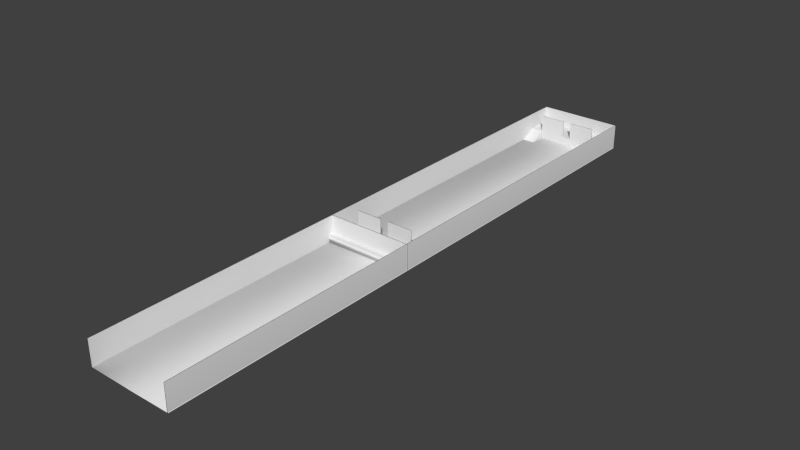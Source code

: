 # Source: Level1.blend  (saved by Blender 2.72.0; exported with 4.5.12 LTS)
import bpy
from mathutils import Matrix  # noqa: F401  (used for matrix-valued properties, if any)

bpy.ops.wm.read_factory_settings(use_empty=True)
scene = bpy.context.scene
scene.name = 'Scene'

# ---- collections
col_collection_1 = bpy.data.collections.new('Collection 1'); scene.collection.children.link(col_collection_1)

# ---- materials (node trees are filled in below, after node groups)
mat_material = bpy.data.materials.new('Material')
mat_material.alpha_threshold = 0.0
mat_material.use_transparent_shadow = False
mat_material.roughness = 0.5
mat_material.line_color = (0.0, 0.0, 0.0, 1.0)

# ---- material node trees

# ---- world
world_world = bpy.data.worlds.new('World'); scene.world = world_world
world_world.color = (0.05088, 0.05088, 0.05088)
world_world.use_sun_shadow = False
world_world.sun_shadow_jitter_overblur = 0.0
world_world.cycles.sampling_method = 'MANUAL'
world_world.cycles.sample_map_resolution = 256

# ---- meshes
me_cube_011 = bpy.data.meshes.new('Cube.011')
me_cube_011.from_pydata([(-1.0, -1.0, -1.0), (-1.0, 3.0, -1.0), (1.0, 3.0, -1.0), (1.0, -1.0, -1.0), (-1.0, -1.0, 1.0), (-1.0, 3.0, -1.0), (1.0, 3.0, -1.0), (1.0, -1.0, 1.0)], [], [(4, 5, 1, 0), (5, 6, 2, 1), (6, 7, 3, 2), (7, 4, 0, 3), (0, 1, 2, 3), (7, 6, 5, 4)])
me_cube_011.polygons.foreach_set('use_smooth', [0, 1, 0, 0, 0, 0])
me_cube_011.use_remesh_preserve_volume = False
me_cube_011.use_remesh_preserve_attributes = False
me_cube_011.use_mirror_vertex_groups = False
me_cube_011.update()
me_cube_009 = bpy.data.meshes.new('Cube.009')
me_cube_009.from_pydata([(-1.0, -1.0, -1.0), (-1.0, 1.0, -1.0), (1.0, 1.0, -1.0), (1.0, -1.0, -1.0), (-1.0, -1.0, 1.0), (-1.0, 1.0, 1.0), (1.0, 1.0, 1.0), (1.0, -1.0, 1.0)], [], [(4, 5, 1, 0), (5, 6, 2, 1), (6, 7, 3, 2), (7, 4, 0, 3), (0, 1, 2, 3), (7, 6, 5, 4)])
me_cube_009.polygons.foreach_set('use_smooth', [True] * 6)
me_cube_009.use_remesh_preserve_volume = False
me_cube_009.use_remesh_preserve_attributes = False
me_cube_009.use_mirror_vertex_groups = False
me_cube_009.update()
me_cube_001 = bpy.data.meshes.new('Cube.001')
me_cube_001.from_pydata([(-1.0, -1.0, -1.0), (-1.0, 1.0, -1.0), (1.0, 1.0, -1.0), (1.0, -1.0, -1.0), (-1.0, -1.0, 1.0), (-1.0, 1.0, 1.0), (1.0, 1.0, 1.0), (1.0, -1.0, 1.0)], [], [(4, 5, 1, 0), (5, 6, 2, 1), (6, 7, 3, 2), (7, 4, 0, 3), (0, 1, 2, 3), (7, 6, 5, 4)])
me_cube_001.polygons.foreach_set('use_smooth', [True] * 6)
me_cube_001.use_remesh_preserve_volume = False
me_cube_001.use_remesh_preserve_attributes = False
me_cube_001.use_mirror_vertex_groups = False
me_cube_001.update()
me_cube = bpy.data.meshes.new('Cube')
me_cube.from_pydata([(10.0, 10.0, -0.1), (10.0, -10.0, -0.1), (-10.0, -10.0, -0.1), (-10.0, 10.0, -0.1), (10.0, 10.0, 0.1), (10.0, -10.0, 0.1), (-10.0, -10.0, 0.1), (-10.0, 10.0, 0.1)], [], [(0, 1, 2, 3), (4, 7, 6, 5), (0, 4, 5, 1), (1, 5, 6, 2), (2, 6, 7, 3), (4, 0, 3, 7)])
me_cube.polygons.foreach_set('use_smooth', [True] * 6)
me_cube.materials.append(mat_material)
me_cube.use_remesh_preserve_volume = False
me_cube.use_remesh_preserve_attributes = False
me_cube.use_mirror_vertex_groups = False
me_cube.update()
me_cube_002 = bpy.data.meshes.new('Cube.002')
me_cube_002.from_pydata([(-1.0, -1.0, -1.0), (-1.0, 1.0, -1.0), (1.0, 1.0, -1.0), (1.0, -1.0, -1.0), (-1.0, -1.0, 1.0), (-1.0, 1.0, 1.0), (1.0, 1.0, 1.0), (1.0, -1.0, 1.0)], [], [(4, 5, 1, 0), (5, 6, 2, 1), (6, 7, 3, 2), (7, 4, 0, 3), (0, 1, 2, 3), (7, 6, 5, 4)])
me_cube_002.polygons.foreach_set('use_smooth', [True] * 6)
me_cube_002.use_remesh_preserve_volume = False
me_cube_002.use_remesh_preserve_attributes = False
me_cube_002.use_mirror_vertex_groups = False
me_cube_002.update()
me_cube_003 = bpy.data.meshes.new('Cube.003')
me_cube_003.from_pydata([(-1.0, -1.0, -1.0), (-1.0, 1.0, -1.0), (1.0, 1.0, -1.0), (1.0, -1.0, -1.0), (-1.0, -1.0, 1.0), (-1.0, 1.0, 1.0), (1.0, 1.0, 1.0), (1.0, -1.0, 1.0)], [], [(4, 5, 1, 0), (5, 6, 2, 1), (6, 7, 3, 2), (7, 4, 0, 3), (0, 1, 2, 3), (7, 6, 5, 4)])
me_cube_003.polygons.foreach_set('use_smooth', [True] * 6)
me_cube_003.use_remesh_preserve_volume = False
me_cube_003.use_remesh_preserve_attributes = False
me_cube_003.use_mirror_vertex_groups = False
me_cube_003.update()
me_cube_004 = bpy.data.meshes.new('Cube.004')
me_cube_004.from_pydata([(-1.0, -1.0, -1.0), (-1.0, 1.0, -1.0), (1.0, 1.0, -1.0), (1.0, -1.0, -1.0), (-1.0, -1.0, 1.0), (-1.0, 1.0, 1.0), (1.0, 1.0, 1.0), (1.0, -1.0, 1.0)], [], [(4, 5, 1, 0), (5, 6, 2, 1), (6, 7, 3, 2), (7, 4, 0, 3), (0, 1, 2, 3), (7, 6, 5, 4)])
me_cube_004.polygons.foreach_set('use_smooth', [True] * 6)
me_cube_004.use_remesh_preserve_volume = False
me_cube_004.use_remesh_preserve_attributes = False
me_cube_004.use_mirror_vertex_groups = False
me_cube_004.update()
me_cube_005 = bpy.data.meshes.new('Cube.005')
me_cube_005.from_pydata([(-1.0, -1.0, -1.0), (-1.0, 1.0, -1.0), (1.0, 1.0, -1.0), (1.0, -1.0, -1.0), (-1.0, -1.0, 1.0), (-1.0, 1.0, 1.0), (1.0, 1.0, 1.0), (1.0, -1.0, 1.0)], [], [(4, 5, 1, 0), (5, 6, 2, 1), (6, 7, 3, 2), (7, 4, 0, 3), (0, 1, 2, 3), (7, 6, 5, 4)])
me_cube_005.polygons.foreach_set('use_smooth', [True] * 6)
me_cube_005.use_remesh_preserve_volume = False
me_cube_005.use_remesh_preserve_attributes = False
me_cube_005.use_mirror_vertex_groups = False
me_cube_005.update()
me_cube_006 = bpy.data.meshes.new('Cube.006')
me_cube_006.from_pydata([(-1.0, -1.0, -1.0), (-1.0, 1.0, -1.0), (1.0, 1.0, -1.0), (1.0, -1.0, -1.0), (-1.0, -1.0, 1.0), (-1.0, 1.0, 1.0), (1.0, 1.0, 1.0), (1.0, -1.0, 1.0)], [], [(4, 5, 1, 0), (5, 6, 2, 1), (6, 7, 3, 2), (7, 4, 0, 3), (0, 1, 2, 3), (7, 6, 5, 4)])
me_cube_006.polygons.foreach_set('use_smooth', [True] * 6)
me_cube_006.use_remesh_preserve_volume = False
me_cube_006.use_remesh_preserve_attributes = False
me_cube_006.use_mirror_vertex_groups = False
me_cube_006.update()
me_cube_007 = bpy.data.meshes.new('Cube.007')
me_cube_007.from_pydata([(-1.0, -1.0, -1.0), (-1.0, 1.0, -1.0), (1.0, 1.0, -1.0), (1.0, -1.0, -1.0), (-1.0, -1.0, 1.0), (-1.0, 1.0, 1.0), (1.0, 1.0, 1.0), (1.0, -1.0, 1.0)], [], [(4, 5, 1, 0), (5, 6, 2, 1), (6, 7, 3, 2), (7, 4, 0, 3), (0, 1, 2, 3), (7, 6, 5, 4)])
me_cube_007.polygons.foreach_set('use_smooth', [True] * 6)
me_cube_007.use_remesh_preserve_volume = False
me_cube_007.use_remesh_preserve_attributes = False
me_cube_007.use_mirror_vertex_groups = False
me_cube_007.update()
me_cube_008 = bpy.data.meshes.new('Cube.008')
me_cube_008.from_pydata([(-1.0, -1.0, -1.0), (-1.0, 1.0, -1.0), (1.0, 1.0, -1.0), (1.0, -1.0, -1.0), (-1.0, -1.0, 1.0), (-1.0, 1.0, 1.0), (1.0, 1.0, 1.0), (1.0, -1.0, 1.0)], [], [(4, 5, 1, 0), (5, 6, 2, 1), (6, 7, 3, 2), (7, 4, 0, 3), (0, 1, 2, 3), (7, 6, 5, 4)])
me_cube_008.polygons.foreach_set('use_smooth', [True] * 6)
me_cube_008.use_remesh_preserve_volume = False
me_cube_008.use_remesh_preserve_attributes = False
me_cube_008.use_mirror_vertex_groups = False
me_cube_008.update()
me_cube_010 = bpy.data.meshes.new('Cube.010')
me_cube_010.from_pydata([(-1.0, -1.0, -1.0), (-1.0, 1.0, -1.0), (1.0, 1.0, -1.0), (1.0, -1.0, -1.0), (-1.0, -1.0, 1.0), (-1.0, 1.0, 1.0), (1.0, 1.0, 1.0), (1.0, -1.0, 1.0)], [], [(4, 5, 1, 0), (5, 6, 2, 1), (6, 7, 3, 2), (7, 4, 0, 3), (0, 1, 2, 3), (7, 6, 5, 4)])
me_cube_010.use_remesh_preserve_volume = False
me_cube_010.use_remesh_preserve_attributes = False
me_cube_010.use_mirror_vertex_groups = False
me_cube_010.update()
me_cube_012 = bpy.data.meshes.new('Cube.012')
me_cube_012.from_pydata([(-1.0, -1.0, -1.0), (-1.0, 3.0, -1.0), (1.0, 3.0, -1.0), (1.0, -1.0, -1.0), (-1.0, -1.0, 1.0), (-1.0, 3.0, -1.0), (1.0, 3.0, -1.0), (1.0, -1.0, 1.0)], [], [(4, 5, 1, 0), (5, 6, 2, 1), (6, 7, 3, 2), (7, 4, 0, 3), (0, 1, 2, 3), (7, 6, 5, 4)])
me_cube_012.polygons.foreach_set('use_smooth', [0, 1, 0, 0, 0, 0])
me_cube_012.use_remesh_preserve_volume = False
me_cube_012.use_remesh_preserve_attributes = False
me_cube_012.use_mirror_vertex_groups = False
me_cube_012.update()
me_cube_013 = bpy.data.meshes.new('Cube.013')
me_cube_013.from_pydata([(-1.0, -1.0, -1.0), (-1.0, 3.0, -1.0), (1.0, 3.0, -1.0), (1.0, -1.0, -1.0), (-1.0, -1.0, 1.0), (-1.0, 3.0, -1.0), (1.0, 3.0, -1.0), (1.0, -1.0, 1.0)], [], [(4, 5, 1, 0), (5, 6, 2, 1), (6, 7, 3, 2), (7, 4, 0, 3), (0, 1, 2, 3), (7, 6, 5, 4)])
me_cube_013.polygons.foreach_set('use_smooth', [0, 1, 0, 0, 0, 0])
me_cube_013.use_remesh_preserve_volume = False
me_cube_013.use_remesh_preserve_attributes = False
me_cube_013.use_mirror_vertex_groups = False
me_cube_013.update()
me_cube_014 = bpy.data.meshes.new('Cube.014')
me_cube_014.from_pydata([(-1.0, -1.0, -1.0), (-1.0, 3.0, -1.0), (1.0, 3.0, -1.0), (1.0, -1.0, -1.0), (-1.0, -1.0, 1.0), (-1.0, 3.0, -1.0), (1.0, 3.0, -1.0), (1.0, -1.0, 1.0)], [], [(4, 5, 1, 0), (5, 6, 2, 1), (6, 7, 3, 2), (7, 4, 0, 3), (0, 1, 2, 3), (7, 6, 5, 4)])
me_cube_014.polygons.foreach_set('use_smooth', [0, 1, 0, 0, 0, 0])
me_cube_014.use_remesh_preserve_volume = False
me_cube_014.use_remesh_preserve_attributes = False
me_cube_014.use_mirror_vertex_groups = False
me_cube_014.update()

# ---- objects
ob_ramp = bpy.data.objects.new('Ramp', me_cube_011)
ob_raised_section = bpy.data.objects.new('Raised Section', me_cube_009)
ob_wall = bpy.data.objects.new('Wall', me_cube_001)
ob_floor = bpy.data.objects.new('Floor', me_cube)
ob_wall_001 = bpy.data.objects.new('Wall.001', me_cube_002)
ob_wall_002 = bpy.data.objects.new('Wall.002', me_cube_003)
ob_wall_003 = bpy.data.objects.new('Wall.003', me_cube_004)
ob_innerwall = bpy.data.objects.new('InnerWall', me_cube_005)
ob_innerwall_001 = bpy.data.objects.new('InnerWall.001', me_cube_006)
ob_innerwall_002 = bpy.data.objects.new('InnerWall.002', me_cube_007)
ob_innerwall_003 = bpy.data.objects.new('InnerWall.003', me_cube_008)
ob_raised_section_001 = bpy.data.objects.new('Raised Section.001', me_cube_010)
ob_ramp_001 = bpy.data.objects.new('Ramp.001', me_cube_012)
ob_ramp_002 = bpy.data.objects.new('Ramp.002', me_cube_013)
ob_ramp_003 = bpy.data.objects.new('Ramp.003', me_cube_014)

# ---- transforms, parenting, visibility, modifiers, constraints
ob_ramp.location = (8.43, -4.026, 1.0)
ob_ramp.rotation_euler = (0.0, -0.0, 6.283)
ob_ramp.scale = (1.5, 1.0, 1.0)
ob_ramp.lineart.crease_threshold = 0.0
ob_raised_section.location = (-0.1351, -8.0, 1.0)
ob_raised_section.scale = (10.0, 3.0, 1.0)
ob_raised_section.lineart.crease_threshold = 0.0
ob_wall.location = (9.887, 0.0, 2.91)
ob_wall.scale = (0.1, 70.0, 3.0)
ob_wall.lineart.crease_threshold = 0.0
ob_floor.location = (0.0, 0.0, 0.0)
ob_floor.scale = (1.0, 7.0, 1.0)
ob_floor.lock_rotations_4d = False
ob_floor.empty_display_type = 'ARROWS'
ob_floor.lineart.crease_threshold = 0.0
ob_wall_001.location = (-9.925, 0.0, 2.91)
ob_wall_001.scale = (0.1, 70.0, 3.0)
ob_wall_001.lineart.crease_threshold = 0.0
ob_wall_002.location = (0.0, -9.858, 2.91)
ob_wall_002.rotation_euler = (0.0, -0.0, 1.571)
ob_wall_002.scale = (0.1, 10.0, 3.0)
ob_wall_002.lineart.crease_threshold = 0.0
ob_wall_003.location = (-0.04172, 70.0, 2.91)
ob_wall_003.rotation_euler = (0.0, -0.0, 1.571)
ob_wall_003.scale = (0.1, 10.0, 3.0)
ob_wall_003.lineart.crease_threshold = 0.0
ob_innerwall.location = (-4.0, -5.0, 3.0)
ob_innerwall.rotation_euler = (0.0, -0.0, 1.571)
ob_innerwall.scale = (0.1, 3.0, 3.0)
ob_innerwall.lineart.crease_threshold = 0.0
ob_innerwall_001.location = (4.0, -5.0, 3.0)
ob_innerwall_001.rotation_euler = (0.0, -0.0, 1.571)
ob_innerwall_001.scale = (0.1, 3.0, 3.0)
ob_innerwall_001.lineart.crease_threshold = 0.0
ob_innerwall_002.location = (-4.0, 64.0, 3.0)
ob_innerwall_002.rotation_euler = (0.0, -0.0, 1.571)
ob_innerwall_002.scale = (0.1, 3.0, 3.0)
ob_innerwall_002.lineart.crease_threshold = 0.0
ob_innerwall_003.location = (4.0, 64.0, 3.0)
ob_innerwall_003.rotation_euler = (0.0, -0.0, 1.571)
ob_innerwall_003.scale = (0.1, 3.0, 3.0)
ob_innerwall_003.lineart.crease_threshold = 0.0
ob_raised_section_001.location = (-0.1351, 67.0, 1.0)
ob_raised_section_001.scale = (10.0, 3.0, 1.0)
ob_raised_section_001.lineart.crease_threshold = 0.0
ob_ramp_001.location = (-8.559, -4.0, 1.0)
ob_ramp_001.scale = (1.5, 1.0, 1.0)
ob_ramp_001.lineart.crease_threshold = 0.0
ob_ramp_002.location = (-8.559, 63.0, 1.0)
ob_ramp_002.rotation_euler = (0.0, -0.0, 3.142)
ob_ramp_002.scale = (1.5, 1.0, 1.0)
ob_ramp_002.lineart.crease_threshold = 0.0
ob_ramp_003.location = (8.43, 63.0, 1.0)
ob_ramp_003.rotation_euler = (0.0, -0.0, 3.142)
ob_ramp_003.scale = (1.5, 1.0, 1.0)
ob_ramp_003.lineart.crease_threshold = 0.0

# ---- collection membership
col_collection_1.objects.link(ob_ramp)
col_collection_1.objects.link(ob_raised_section)
col_collection_1.objects.link(ob_wall)
col_collection_1.objects.link(ob_floor)
col_collection_1.objects.link(ob_wall_001)
col_collection_1.objects.link(ob_wall_002)
col_collection_1.objects.link(ob_wall_003)
col_collection_1.objects.link(ob_innerwall)
col_collection_1.objects.link(ob_innerwall_001)
col_collection_1.objects.link(ob_innerwall_002)
col_collection_1.objects.link(ob_innerwall_003)
col_collection_1.objects.link(ob_raised_section_001)
col_collection_1.objects.link(ob_ramp_001)
col_collection_1.objects.link(ob_ramp_002)
col_collection_1.objects.link(ob_ramp_003)

# ---- scene / render settings (as saved in the file)
scene.frame_start = 1; scene.frame_end = 250; scene.frame_set(1)
scene.render.engine = 'BLENDER_EEVEE_NEXT'
scene.render.resolution_percentage = 50
scene.render.dither_intensity = 0.0
scene.cycles.use_denoising = False
scene.cycles.samples = 10
scene.cycles.sampling_pattern = 'TABULATED_SOBOL'
scene.cycles.light_sampling_threshold = 0.0
scene.cycles.use_adaptive_sampling = False
scene.cycles.use_light_tree = False
scene.cycles.blur_glossy = 0.0
scene.cycles.pixel_filter_type = 'GAUSSIAN'
scene.cycles.sample_clamp_indirect = 0.0
scene.view_settings.view_transform = 'Standard'
bpy.context.view_layer.update()

# ---- added for rendering (the .blend has no active camera and no usable light): camera, sun
cam_auto = bpy.data.cameras.new('AutoCamera')
cam_auto.lens = 50.0
cam_auto.sensor_width = 36.0
cam_auto.clip_end = 2300.4
ob_auto_camera = bpy.data.objects.new('AutoCamera', cam_auto)
scene.collection.objects.link(ob_auto_camera)
ob_auto_camera.location = (131.01, -157.243, 107.812)
ob_auto_camera.rotation_euler = (1.09748, -7.21219e-08, 0.694738)
scene.camera = ob_auto_camera
light_auto_sun = bpy.data.lights.new('AutoSun', 'SUN')
light_auto_sun.energy = 3.0
light_auto_sun.angle = 0.0523599
ob_auto_sun = bpy.data.objects.new('AutoSun', light_auto_sun)
scene.collection.objects.link(ob_auto_sun)
ob_auto_sun.rotation_euler = (0.872665, 0.174533, 0.523599)
bpy.context.view_layer.update()
